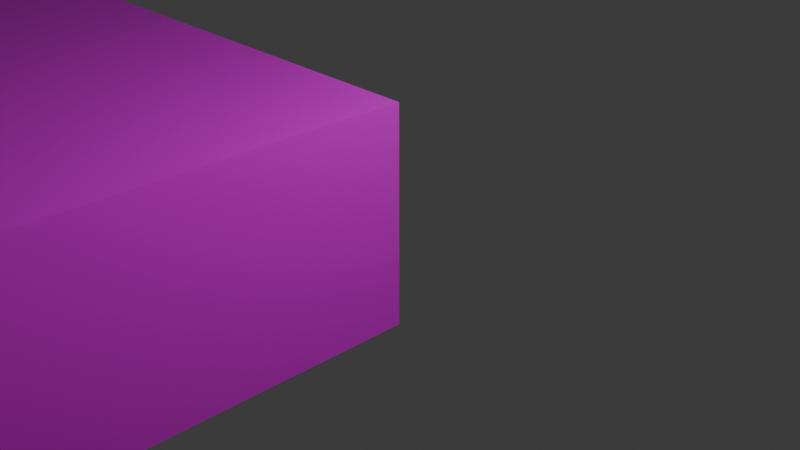 # Source: blend.blend  (saved by Blender 4.3.34; exported with 4.5.12 LTS)
import bpy
from mathutils import Matrix  # noqa: F401  (used for matrix-valued properties, if any)

bpy.ops.wm.read_factory_settings(use_empty=True)
scene = bpy.context.scene
scene.name = 'Scene'

# ---- collections
col_collection = bpy.data.collections.new('Collection'); scene.collection.children.link(col_collection)

# ---- images (referenced by path relative to the original .blend; pixels are not part of the script)
import os
ASSET_DIR = os.environ.get("B2B_ASSET_DIR", "")  # directory of the original .blend (textures are referenced by path, not embedded)
HERE = os.path.dirname(os.path.abspath(__file__))  # packed textures are extracted next to this script under _unpacked/

def load_image(name, relpath, width, height, colorspace="sRGB"):
    """Load a texture the original file referenced (path relative to the .blend, or extracted next to this script)."""
    p = next((c for c in (os.path.join(HERE, relpath), os.path.join(ASSET_DIR, relpath)) if relpath and os.path.exists(c)), "")
    if p:
        img = bpy.data.images.load(p, check_existing=True)
        img.name = name
    else:  # same state as the original file: an image datablock whose file is absent (Cycles renders it pink)
        img = bpy.data.images.new(name, width, height)
        img.source = "FILE"
        img.filepath = "//" + (relpath or name)
    img.colorspace_settings.name = colorspace
    return img
img_psd_001 = load_image('Прерывистаялиния.psd.001', 'Прерывистаялиния.psd', 1024, 1024, 'sRGB')

# ---- materials (node trees are filled in below, after node groups)
mat_039 = bpy.data.materials.new('Материал.039')

# ---- material node trees
mat_039.use_nodes = True; mat_039.node_tree.nodes.clear()
_N = mat_039.node_tree.nodes; _L = mat_039.node_tree.links
n0 = _N.new('ShaderNodeBsdfPrincipled'); n0.name = 'Принципиальный BSDF.001'; n0.location = (351, 491)
n1 = _N.new('ShaderNodeOutputMaterial'); n1.name = 'Вывод материала.001'; n1.location = (973, 310)
n2 = _N.new('ShaderNodeBsdfPrincipled'); n2.name = 'Принципиальный BSDF.002'; n2.location = (357, 91)
n3 = _N.new('ShaderNodeTexCoord'); n3.name = 'Текстурные координаты'; n3.location = (-482, 97)
n4 = _N.new('ShaderNodeMixShader'); n4.name = 'Смешивающий шейдер'; n4.location = (744, 136)
n5 = _N.new('ShaderNodeTexImage'); n5.name = 'Текстура изображения'; n5.location = (-1, 82)
n5.label = 'Прямаялиния.psd'
n5.image = img_psd_001
n6 = _N.new('ShaderNodeMapping'); n6.name = 'Отображение'; n6.location = (-232, 126)
_L.new(n0.outputs[0], n4.inputs[1])
_L.new(n2.outputs[0], n4.inputs[2])
_L.new(n4.outputs[0], n1.inputs[0])
_L.new(n5.outputs[0], n2.inputs[0])
_L.new(n5.outputs[1], n4.inputs[0])
_L.new(n3.outputs[2], n6.inputs[0])
_L.new(n6.outputs[0], n5.inputs[0])
n1.is_active_output = True

# ---- world
world_world = bpy.data.worlds.new('World'); scene.world = world_world
world_world.use_nodes = True; world_world.node_tree.nodes.clear()
_N = world_world.node_tree.nodes; _L = world_world.node_tree.links
n0 = _N.new('ShaderNodeOutputWorld'); n0.name = 'World Output'; n0.location = (300, 300)
n1 = _N.new('ShaderNodeBackground'); n1.name = 'Background'; n1.location = (10, 300)
n1.inputs[0].default_value = (0.05088, 0.05088, 0.05088, 1.0)
_L.new(n1.outputs[0], n0.inputs[0])
n0.is_active_output = True
world_world.color = (0.05088, 0.05088, 0.05088)
world_world.sun_shadow_jitter_overblur = 0.0

# ---- cameras
cam_camera = bpy.data.cameras.new('Camera')
cam_camera.clip_end = 100.0
cam_camera.ortho_scale = 7.314

# ---- lights
light_light = bpy.data.lights.new('Light', 'POINT')
light_light.energy = 1000.0
light_light.shadow_soft_size = 0.1

# ---- meshes
me_011 = bpy.data.meshes.new('Деталь.011')
me_011.from_pydata([(-10.0, 1.225e-15, 1.25), (-10.0, 1.225e-15, -1.25), (-10.0, -10.0, -1.25), (-10.0, -10.0, 1.25), (-1.776e-15, -10.0, -1.25), (-1.776e-15, -10.0, 1.25), (-1.28e-15, -10.0, 1.25), (-1.28e-15, -10.0, -1.25), (0.0, 0.0, -1.25), (0.0, 0.0, 1.25)], [], [(0, 1, 2), (0, 2, 3), (3, 2, 4), (3, 4, 5), (6, 7, 8), (6, 8, 9), (9, 8, 1), (9, 1, 0), (9, 0, 3), (9, 3, 6), (2, 1, 8), (7, 2, 8)])
_uv = me_011.uv_layers.new(name='UVКарта')
_uv.uv.foreach_set('vector', [0.0, 0.0, 0.0, 0.0, 0.0, 0.0, 0.0, 0.0, 0.0, 0.0, 0.0, 0.0, 0.0, 0.0, 0.0, 0.0, 0.0, 0.0, 0.0, 0.0, 0.0, 0.0, 0.0, 0.0, 0.0, 0.0, 0.0, 0.0, 0.0, 0.0, 0.0, 0.0, 0.0, 0.0, 0.0, 0.0, 0.0, 0.0, 0.0, 0.0, 0.0, 0.0, 0.0, 0.0, 0.0, 0.0, 0.0, 0.0, 0.9999, 0.0001, 0.9999, 0.9999, 9.996e-05, 0.9999, 0.9999, 0.0001, 9.996e-05, 0.9999, 9.992e-05, 0.0001002, 0.0, 0.0, 0.0, 0.0, 0.0, 0.0, 0.0, 0.0, 0.0, 0.0, 0.0, 0.0])
me_011.materials.append(mat_039)
me_011.update()

# ---- objects
ob_light = bpy.data.objects.new('Light', light_light)
ob_camera = bpy.data.objects.new('Camera', cam_camera)
ob_039 = bpy.data.objects.new('Деталь.039', me_011)

# ---- transforms, parenting, visibility, modifiers, constraints
ob_light.location = (4.076, 1.005, 5.904)
ob_light.rotation_euler = (0.6503, 0.05522, 1.866)
ob_light.lock_rotations_4d = False
ob_light.empty_display_type = 'ARROWS'
ob_light.color = (0.0, 0.0, 0.0, 0.0)
ob_light.lineart.crease_threshold = 0.0
ob_camera.location = (7.359, -6.926, 4.958)
ob_camera.rotation_euler = (1.109, 0.0, 0.8149)
ob_camera.lock_rotations_4d = False
ob_camera.empty_display_type = 'ARROWS'
ob_camera.color = (0.0, 0.0, 0.0, 0.0)
ob_camera.display_type = 'WIRE'
ob_camera.lineart.crease_threshold = 0.0
ob_039.location = (0.0, 0.0, 0.0)

# ---- collection membership
col_collection.objects.link(ob_light)
col_collection.objects.link(ob_camera)
col_collection.objects.link(ob_039)

# ---- scene / render settings (as saved in the file)
scene.camera = ob_camera
scene.frame_start = 1; scene.frame_end = 250; scene.frame_set(1)
scene.render.engine = 'BLENDER_EEVEE_NEXT'
bpy.context.view_layer.update()
